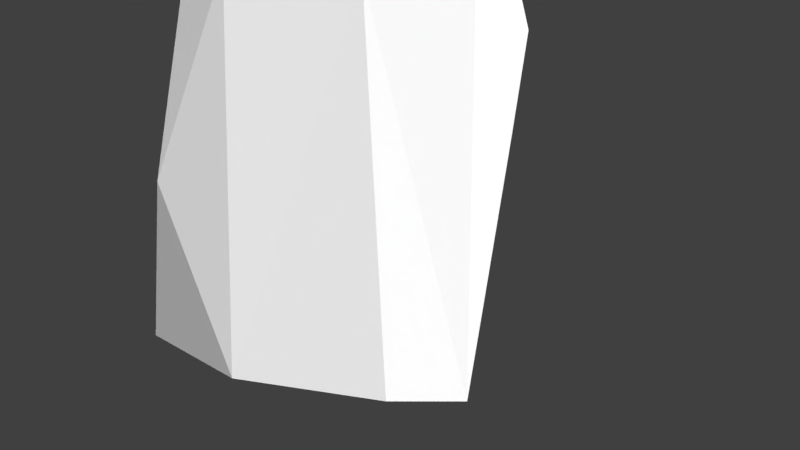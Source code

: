 # Source: Low_Poly_Rock_Big_005.blend  (saved by Blender 2.77.0; exported with 4.5.12 LTS)
import bpy
from mathutils import Matrix  # noqa: F401  (used for matrix-valued properties, if any)

bpy.ops.wm.read_factory_settings(use_empty=True)
scene = bpy.context.scene
scene.name = 'Scene'

# ---- collections
col_collection_1 = bpy.data.collections.new('Collection 1'); scene.collection.children.link(col_collection_1)

# ---- materials (node trees are filled in below, after node groups)
mat_lowpolybigrock005mat01 = bpy.data.materials.new('LowPolyBigRock005Mat01')
mat_lowpolybigrock005mat01.alpha_threshold = 0.0
mat_lowpolybigrock005mat01.roughness = 0.5
mat_lowpolybigrock005mat02 = bpy.data.materials.new('LowPolyBigRock005Mat02')
mat_lowpolybigrock005mat02.alpha_threshold = 0.0
mat_lowpolybigrock005mat02.roughness = 0.5

# ---- material node trees
mat_lowpolybigrock005mat01.use_nodes = True; mat_lowpolybigrock005mat01.node_tree.nodes.clear()
_N = mat_lowpolybigrock005mat01.node_tree.nodes; _L = mat_lowpolybigrock005mat01.node_tree.links
n0 = _N.new('ShaderNodeOutputMaterial'); n0.name = 'Material Output'; n0.location = (300, 300)
n1 = _N.new('ShaderNodeBsdfDiffuse'); n1.name = 'Diffuse BSDF'; n1.location = (10, 300)
n1.inputs[0].default_value = (1.0, 1.0, 1.0, 1.0)
_L.new(n1.outputs[0], n0.inputs[0])
n0.is_active_output = True
mat_lowpolybigrock005mat02.use_nodes = True; mat_lowpolybigrock005mat02.node_tree.nodes.clear()
_N = mat_lowpolybigrock005mat02.node_tree.nodes; _L = mat_lowpolybigrock005mat02.node_tree.links
n0 = _N.new('ShaderNodeOutputMaterial'); n0.name = 'Material Output'; n0.location = (300, 300)
n1 = _N.new('ShaderNodeBsdfDiffuse'); n1.name = 'Diffuse BSDF'; n1.location = (10, 300)
_L.new(n1.outputs[0], n0.inputs[0])
n0.is_active_output = True

# ---- world
world_world = bpy.data.worlds.new('World'); scene.world = world_world
world_world.color = (0.05088, 0.05088, 0.05088)
world_world.use_sun_shadow = False
world_world.sun_shadow_jitter_overblur = 0.0
world_world.cycles.sampling_method = 'MANUAL'

# ---- cameras
cam_camera = bpy.data.cameras.new('Camera')
cam_camera.clip_end = 100.0
cam_camera.lens = 35.0
cam_camera.sensor_width = 32.0
cam_camera.sensor_height = 18.0
cam_camera.ortho_scale = 7.314
cam_camera.dof.focus_distance = 0.0

# ---- lights
light_lamp = bpy.data.lights.new('Lamp', 'SUN')
light_lamp.transmission_factor = 0.0
light_lamp.cutoff_distance = 30.0
light_lamp.angle = 2.507
light_lamp.energy = 4.3
light_lamp.shadow_buffer_clip_start = 1.001
light_lamp.shadow_soft_size = 3.046
light_lamp.shadow_cascade_max_distance = 1000.0

# ---- meshes
me_icosphere_010 = bpy.data.meshes.new('Icosphere.010')
me_icosphere_010.from_pydata([(-7.61, 1.378, 2.395), (-9.189, 0.09898, 2.778), (-5.845, -0.1223, -1.701), (1.739, 1.515, -1.531), (-10.66, 1.088, 2.98), (-8.932, -1.618, -1.2), (-6.018, -1.335, -1.26), (-11.12, 1.531, -1.726), (-5.837, 2.193, 1.424), (-10.88, -2.344, 0.6712), (-5.814, 1.31, -1.258), (0.5257, -1.817, -1.826), (-5.769, 2.057, -0.04826), (0.722, -2.46, 1.161), (1.774, -1.47, 2.508), (-2.427, 1.978, 2.43), (-3.279, -1.593, 1.97), (-5.73, -1.083, 1.803), (-2.998, 0.325, 2.704), (-7.016, 2.25, 0.6794), (-6.029, -1.66, -0.1078), (-10.73, -1.236, 2.579), (-10.78, 2.254, -0.1589), (-10.42, 2.378, 1.673), (-11.21, -0.1784, -1.925), (2.472, -0.6697, 0.1801), (1.434, 1.05, 2.656), (-5.471, 0.5278, 2.376), (-2.635, 0.1275, -1.907), (1.241, -1.857, 0.0343), (-4.225, 0.5439, -1.653), (-4.094, -1.196, -1.796), (0.7745, 2.364, 1.498), (-5.708, 1.58, 2.061), (-11.3, -1.591, -1.293), (1.564, 0.7349, 3.189), (0.2837, -2.445, -0.9224), (1.432, -0.395, -1.725), (1.102, 2.257, -0.4712), (-4.411, -0.4362, -2.047)], [], [(8, 0, 33), (15, 33, 18), (30, 10, 3), (31, 36, 20), (20, 36, 13), (10, 12, 3), (6, 9, 5), (13, 16, 20), (19, 22, 23), (11, 37, 25), (2, 10, 30), (24, 5, 34), (21, 9, 17), (21, 4, 9), (4, 21, 1), (0, 4, 1), (4, 0, 23), (24, 6, 5), (34, 9, 4), (2, 7, 10), (1, 21, 27), (6, 24, 2), (23, 22, 34), (11, 31, 37), (9, 6, 20), (36, 31, 11), (29, 11, 25), (8, 12, 19), (2, 31, 6), (10, 7, 22), (22, 19, 10), (17, 20, 16), (7, 2, 24), (0, 1, 27), (9, 34, 5), (23, 0, 19), (17, 27, 21), (8, 33, 15), (7, 34, 22), (19, 0, 8), (24, 34, 7), (34, 4, 23), (17, 16, 27), (9, 20, 17), (19, 12, 10), (2, 30, 39), (37, 28, 3), (29, 36, 11), (29, 13, 36), (25, 14, 29), (28, 30, 3), (15, 32, 8), (14, 25, 26), (18, 35, 15), (27, 18, 33), (27, 33, 0), (16, 18, 27), (12, 8, 32), (26, 3, 38, 32), (13, 29, 14), (18, 16, 14), (3, 12, 38), (20, 6, 31), (3, 26, 25), (32, 35, 26), (14, 35, 18), (26, 35, 14), (35, 32, 15), (14, 16, 13), (31, 39, 28), (37, 31, 28), (25, 37, 3), (38, 12, 32), (28, 39, 30), (39, 31, 2)])
me_icosphere_010.polygons.foreach_set('material_index', [0, 0, 0, 0, 0, 0, 0, 0, 0, 0, 0, 0, 0, 1, 0, 0, 0, 0, 1, 0, 0, 0, 1, 0, 0, 0, 0, 0, 0, 0, 0, 0, 0, 0, 0, 0, 0, 0, 1, 0, 1, 1, 0, 0, 0, 0, 0, 0, 0, 0, 0, 0, 0, 0, 0, 0, 0, 0, 0, 0, 0, 0, 0, 0, 0, 0, 0, 0, 0, 0, 0, 0, 0, 0, 0])
me_icosphere_010.materials.append(mat_lowpolybigrock005mat01)
me_icosphere_010.materials.append(mat_lowpolybigrock005mat02)
me_icosphere_010.use_remesh_preserve_volume = False
me_icosphere_010.use_remesh_preserve_attributes = False
me_icosphere_010.use_mirror_vertex_groups = False
me_icosphere_010.update()

# ---- objects
ob_objects = bpy.data.objects.new('OBJECTS', None)
ob_low_poly_rock_big_005 = bpy.data.objects.new('Low_Poly_Rock_Big_005', me_icosphere_010)
ob_lamp = bpy.data.objects.new('Lamp', light_lamp)
ob_camera = bpy.data.objects.new('Camera', cam_camera)

# ---- transforms, parenting, visibility, modifiers, constraints
ob_objects.location = (0.0, 0.0, 0.0)
ob_objects.empty_image_offset = (0.0, 0.0)
ob_objects.show_name = True
ob_objects.show_in_front = True
ob_objects.lineart.crease_threshold = 0.0
ob_low_poly_rock_big_005.parent = ob_objects
ob_low_poly_rock_big_005.location = (0.0, 0.0, 0.0)
ob_low_poly_rock_big_005.rotation_euler = (7.18, -11.06, 4.766)
ob_low_poly_rock_big_005.scale = (0.6514, 0.961, 0.8475)
ob_low_poly_rock_big_005.lineart.crease_threshold = 0.0
ob_lamp.location = (-6.758, -17.24, 9.332)
ob_lamp.rotation_euler = (0.6503, 0.05522, 1.866)
ob_lamp.lock_rotations_4d = False
ob_lamp.empty_display_type = 'ARROWS'
ob_lamp.color = (0.0, 0.0, 0.0, 0.0)
ob_lamp.lineart.crease_threshold = 0.0
ob_camera.location = (7.481, -6.508, 5.344)
ob_camera.rotation_euler = (1.109, 0.01082, 0.8149)
ob_camera.lock_rotations_4d = False
ob_camera.empty_display_type = 'ARROWS'
ob_camera.color = (0.0, 0.0, 0.0, 0.0)
ob_camera.display_type = 'WIRE'
ob_camera.lineart.crease_threshold = 0.0

# ---- collection membership
col_collection_1.objects.link(ob_objects)
col_collection_1.objects.link(ob_low_poly_rock_big_005)
col_collection_1.objects.link(ob_lamp)
col_collection_1.objects.link(ob_camera)

# ---- scene / render settings (as saved in the file)
scene.camera = ob_camera
scene.frame_start = 1; scene.frame_end = 250; scene.frame_set(1)
scene.render.engine = 'CYCLES'
scene.render.resolution_percentage = 50
scene.render.dither_intensity = 0.0
scene.cycles.use_denoising = False
scene.cycles.samples = 128
scene.cycles.sampling_pattern = 'TABULATED_SOBOL'
scene.cycles.light_sampling_threshold = 0.0
scene.cycles.use_adaptive_sampling = False
scene.cycles.use_light_tree = False
scene.cycles.blur_glossy = 0.0
scene.cycles.sample_clamp_indirect = 0.0
scene.view_settings.view_transform = 'Standard'
bpy.context.view_layer.update()
